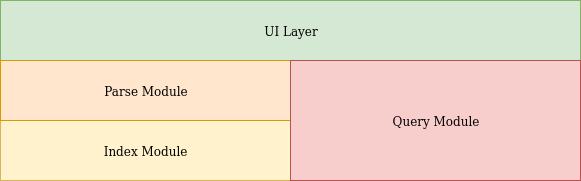

The diagram above was exported from draw.io. Its source (the exported page's mxGraphModel, read from the mxfile embedded in the PNG):
<mxGraphModel dx="854" dy="414" grid="1" gridSize="10" guides="1" tooltips="1" connect="1" arrows="1" fold="1" page="1" pageScale="1" pageWidth="850" pageHeight="1100" math="0" shadow="0">
  <root>
    <mxCell id="0" />
    <mxCell id="1" parent="0" />
    <mxCell id="nj4JYEFel2zpGlwSnwmq-1" value="UI Layer" style="rounded=0;whiteSpace=wrap;html=1;fillColor=#d5e8d4;strokeColor=#82b366;" parent="1" vertex="1">
      <mxGeometry x="140" y="200" width="580" height="60" as="geometry" />
    </mxCell>
    <mxCell id="nj4JYEFel2zpGlwSnwmq-2" value="Index Module" style="rounded=0;whiteSpace=wrap;html=1;fillColor=#fff2cc;strokeColor=#d6b656;" parent="1" vertex="1">
      <mxGeometry x="140" y="320" width="290" height="60" as="geometry" />
    </mxCell>
    <mxCell id="nj4JYEFel2zpGlwSnwmq-3" value="Parse Module" style="rounded=0;whiteSpace=wrap;html=1;fillColor=#ffe6cc;strokeColor=#d79b00;" parent="1" vertex="1">
      <mxGeometry x="140" y="260" width="290" height="60" as="geometry" />
    </mxCell>
    <mxCell id="nj4JYEFel2zpGlwSnwmq-4" value="Query Module" style="rounded=0;whiteSpace=wrap;html=1;fillColor=#f8cecc;strokeColor=#b85450;" parent="1" vertex="1">
      <mxGeometry x="430" y="260" width="290" height="120" as="geometry" />
    </mxCell>
  </root>
</mxGraphModel>